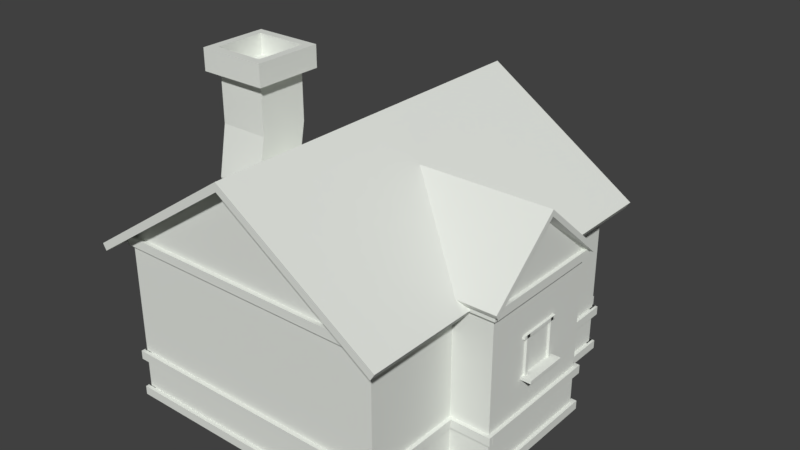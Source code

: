 # Source: marshHouse2.blend  (saved by Blender 2.78.0; exported with 4.5.12 LTS)
import bpy
from mathutils import Matrix  # noqa: F401  (used for matrix-valued properties, if any)

bpy.ops.wm.read_factory_settings(use_empty=True)
scene = bpy.context.scene
scene.name = 'Scene'

# ---- collections
col_collection_1 = bpy.data.collections.new('Collection 1'); scene.collection.children.link(col_collection_1)

# ---- materials (node trees are filled in below, after node groups)
mat_material = bpy.data.materials.new('Material')
mat_material.alpha_threshold = 0.0
mat_material.use_transparent_shadow = False
mat_material.diffuse_color = (0.7761, 0.8, 0.7526, 1.0)
mat_material.roughness = 0.5

# ---- material node trees

# ---- world
world_world = bpy.data.worlds.new('World'); scene.world = world_world
world_world.color = (0.05088, 0.05088, 0.05088)
world_world.use_sun_shadow = False
world_world.sun_shadow_jitter_overblur = 0.0
world_world.cycles.sampling_method = 'MANUAL'

# ---- meshes
me_cube_001 = bpy.data.meshes.new('Cube.001')
me_cube_001.from_pydata([(-1.746, -2.061, 0.0147), (-1.746, 2.008, 0.0147), (1.661, -2.061, 0.0147), (1.661, 2.008, 0.0147), (-1.746, -2.061, 2.079), (-1.746, 2.008, 2.079), (1.661, -2.061, 2.079), (1.661, 2.008, 2.079), (-0.04271, -2.061, 3.225), (-0.04271, 2.008, 3.225), (-1.938, -2.291, 1.923), (-1.938, 2.238, 1.923), (1.853, 2.238, 1.923), (1.853, -2.291, 1.923), (-0.04271, -2.291, 3.199), (-0.04271, 2.238, 3.199), (-1.984, -2.291, 2.0), (-1.984, 2.238, 2.0), (1.906, 2.238, 2.007), (1.906, -2.291, 2.007), (-0.04271, -2.291, 3.305), (-0.04271, 2.238, 3.305), (0.05231, -0.8296, 0.08118), (0.05231, -0.8296, 2.081), (0.05231, 0.7766, 0.08118), (0.05231, 0.7766, 2.081), (2.159, -0.8296, 0.08118), (2.159, -0.8296, 2.081), (2.159, 0.7766, 0.08118), (2.159, 0.7766, 2.081), (0.05231, -0.8296, 2.081), (0.05231, 0.7766, 2.081), (2.159, -0.8296, 2.081), (2.159, 0.7766, 2.081), (-0.03882, 0.8461, 2.053), (2.159, -0.0265, 2.754), (2.25, 0.8461, 2.053), (2.25, -0.8991, 2.053), (-0.03882, -0.8991, 2.053), (2.25, -0.0265, 2.81), (2.25, -0.0265, 2.81), (2.25, -0.8991, 2.053), (-0.03882, -0.8991, 2.053), (-0.03882, 0.8461, 2.053), (2.25, 0.8461, 2.053), (2.25, -0.0265, 2.887), (-0.03882, -0.0265, 2.887), (2.25, -0.9278, 2.102), (-0.03893, -0.9278, 2.102), (-0.03869, 0.8806, 2.102), (2.251, 0.8806, 2.102), (-0.3431, 2.008, 1.401), (-0.3431, 2.008, 0.01811), (0.3342, 2.008, 1.401), (0.3342, 2.008, 0.01811), (-0.3371, 1.787, 0.01811), (-0.3371, 1.787, 1.401), (0.3342, 1.787, 1.401), (0.3342, 1.787, 0.01811), (-1.785, -2.111, 0.006374), (-1.785, -2.111, 0.1159), (-1.785, -1.996, 0.006374), (-1.785, -1.996, 0.1159), (1.707, -2.111, 0.006374), (1.707, -2.111, 0.1159), (1.707, -1.996, 0.006374), (1.707, -1.996, 0.1159), (1.707, -2.107, 0.006374), (1.707, -2.107, 0.1159), (1.592, -2.107, 0.006374), (1.592, -2.107, 0.1159), (1.707, 2.056, 0.006374), (1.707, 2.056, 0.1159), (1.592, 2.056, 0.006374), (1.592, 2.056, 0.1159), (1.676, -0.8753, 0.006374), (1.676, -0.8753, 0.1159), (1.676, -0.7599, 0.006374), (1.676, -0.7599, 0.1159), (2.202, -0.8753, 0.006374), (2.202, -0.8753, 0.1159), (2.202, -0.7599, 0.006374), (2.202, -0.7599, 0.1159), (2.203, -0.8253, 0.006374), (2.203, -0.8253, 0.1159), (2.087, -0.8253, 0.006374), (2.087, -0.8253, 0.1159), (2.203, 0.8397, 0.006374), (2.203, 0.8397, 0.1159), (2.087, 0.8397, 0.006374), (2.087, 0.8397, 0.1159), (2.134, 0.8387, 0.006374), (2.134, 0.8387, 0.1159), (2.134, 0.7234, 0.006374), (2.134, 0.7234, 0.1159), (1.312, 0.8387, 0.006374), (1.312, 0.8387, 0.1159), (1.312, 0.7234, 0.006374), (1.312, 0.7234, 0.1159), (1.675, 2.055, 0.006374), (1.675, 2.055, 0.1159), (1.675, 1.939, 0.006374), (1.675, 1.939, 0.1159), (0.7331, 2.055, 0.006374), (0.7331, 2.055, 0.1159), (0.7331, 1.939, 0.006374), (0.7331, 1.939, 0.1159), (-0.83, 2.05, 0.006374), (-0.83, 2.05, 0.1159), (-0.83, 1.935, 0.006374), (-0.83, 1.935, 0.1159), (-1.798, 2.05, 0.006374), (-1.798, 2.05, 0.1159), (-1.798, 1.935, 0.006374), (-1.798, 1.935, 0.1159), (-1.801, 2.01, 0.006374), (-1.801, 2.01, 0.1159), (-1.688, 2.01, 0.006374), (-1.688, 2.01, 0.1159), (-1.783, -2.067, 0.006374), (-1.783, -2.067, 0.1159), (-1.671, -2.067, 0.006374), (-1.671, -2.067, 0.1159), (-1.785, -2.111, 0.495), (-1.785, -2.111, 0.6045), (-1.785, -1.996, 0.495), (-1.785, -1.996, 0.6045), (1.707, -2.111, 0.495), (1.707, -2.111, 0.6045), (1.707, -1.996, 0.495), (1.707, -1.996, 0.6045), (1.707, -2.107, 0.495), (1.707, -2.107, 0.6045), (1.592, -2.107, 0.495), (1.592, -2.107, 0.6045), (1.707, 2.056, 0.495), (1.707, 2.056, 0.6045), (1.592, 2.056, 0.495), (1.592, 2.056, 0.6045), (2.203, -0.8253, 0.495), (2.203, -0.8253, 0.6045), (2.087, -0.8253, 0.495), (2.087, -0.8253, 0.6045), (2.203, 0.8397, 0.495), (2.203, 0.8397, 0.6045), (2.087, 0.8397, 0.495), (2.087, 0.8397, 0.6045), (2.134, 0.8387, 0.495), (2.134, 0.8387, 0.6045), (2.134, 0.7234, 0.495), (2.134, 0.7234, 0.6045), (1.312, 0.8387, 0.495), (1.312, 0.8387, 0.6045), (1.312, 0.7234, 0.495), (1.312, 0.7234, 0.6045), (1.675, 2.055, 0.495), (1.675, 2.055, 0.6045), (1.675, 1.939, 0.495), (1.675, 1.939, 0.6045), (0.3882, 2.055, 0.495), (0.3882, 2.055, 0.6045), (0.3882, 1.939, 0.495), (0.3882, 1.939, 0.6045), (-0.3709, 2.05, 0.495), (-0.3709, 2.05, 0.6045), (-0.3709, 1.935, 0.495), (-0.3709, 1.935, 0.6045), (-1.798, 2.05, 0.495), (-1.798, 2.05, 0.6045), (-1.798, 1.935, 0.495), (-1.798, 1.935, 0.6045), (-1.801, 2.01, 0.495), (-1.801, 2.01, 0.6045), (-1.688, 2.01, 0.495), (-1.688, 2.01, 0.6045), (-1.783, -2.067, 0.495), (-1.783, -2.067, 0.6045), (-1.671, -2.067, 0.495), (-1.671, -2.067, 0.6045), (-1.785, -2.111, 1.981), (-1.785, -2.111, 2.091), (-1.785, -1.996, 1.981), (-1.785, -1.996, 2.091), (1.707, -2.111, 1.981), (1.707, -2.111, 2.091), (1.707, -1.996, 1.981), (1.707, -1.996, 2.091), (1.707, -2.107, 1.981), (1.707, -2.107, 2.091), (1.592, -2.107, 1.981), (1.592, -2.107, 2.091), (1.707, 2.056, 1.981), (1.707, 2.056, 2.091), (1.592, 2.056, 1.981), (1.592, 2.056, 2.091), (2.203, -0.8253, 1.981), (2.203, -0.8253, 2.091), (2.087, -0.8253, 1.981), (2.087, -0.8253, 2.091), (2.203, 0.8397, 1.981), (2.203, 0.8397, 2.091), (2.087, 0.8397, 1.981), (2.087, 0.8397, 2.091), (2.134, 0.8387, 1.981), (2.134, 0.8387, 2.091), (2.134, 0.7234, 1.981), (2.134, 0.7234, 2.091), (1.312, 0.8387, 1.981), (1.312, 0.8387, 2.091), (1.312, 0.7234, 1.981), (1.312, 0.7234, 2.091), (1.675, 2.055, 1.981), (1.675, 2.055, 2.091), (1.675, 1.939, 1.981), (1.675, 1.939, 2.091), (-1.795, 2.055, 1.981), (-1.795, 2.055, 2.091), (-1.795, 1.939, 1.981), (-1.795, 1.939, 2.091), (1.676, -0.8753, 1.985), (1.676, -0.8753, 2.094), (1.676, -0.7599, 1.985), (1.676, -0.7599, 2.094), (2.202, -0.8753, 1.985), (2.202, -0.8753, 2.094), (2.202, -0.7599, 1.985), (2.202, -0.7599, 2.094), (2.202, -0.7599, 0.603), (2.202, -0.7599, 0.4935), (2.202, -0.8753, 0.603), (2.202, -0.8753, 0.4935), (1.676, -0.7599, 0.603), (1.676, -0.7599, 0.4935), (1.676, -0.8753, 0.603), (1.676, -0.8753, 0.4935), (-1.801, 2.01, 1.981), (-1.801, 2.01, 2.091), (-1.688, 2.01, 1.981), (-1.688, 2.01, 2.091), (-1.783, -2.067, 1.981), (-1.783, -2.067, 2.091), (-1.671, -2.067, 1.981), (-1.671, -2.067, 2.091), (2.152, -0.2582, 0.9981), (2.152, -0.2582, 1.531), (2.152, -0.2086, 0.9981), (2.152, -0.2086, 1.531), (2.188, -0.2582, 0.9981), (2.188, -0.2582, 1.531), (2.188, -0.2086, 0.9981), (2.188, -0.2086, 1.531), (2.152, 0.1784, 0.9981), (2.152, 0.1784, 1.531), (2.152, 0.2226, 0.9981), (2.152, 0.2226, 1.531), (2.188, 0.1784, 0.9981), (2.188, 0.1784, 1.531), (2.188, 0.2226, 0.9981), (2.188, 0.2226, 1.531), (2.289, 0.2623, 0.9976), (2.289, -0.2994, 0.9976), (2.289, 0.2623, 1.037), (2.289, -0.2994, 1.037), (2.152, 0.2623, 0.9976), (2.152, -0.2994, 0.9976), (2.152, 0.2623, 1.037), (2.152, -0.2994, 1.037), (2.188, 0.2623, 1.491), (2.188, -0.2994, 1.491), (2.188, 0.2623, 1.534), (2.188, -0.2994, 1.534), (2.152, 0.2623, 1.491), (2.152, -0.2994, 1.491), (2.152, 0.2623, 1.534), (2.152, -0.2994, 1.534), (0.3229, 1.96, 0.446), (0.3397, 1.96, 1.416), (0.3229, 2.089, 0.446), (0.3107, 2.089, 1.416), (0.4419, 1.96, 0.446), (0.4251, 1.96, 1.501), (0.4419, 2.089, 0.446), (0.4251, 2.089, 1.506), (1.165, 0.949, 0.1329), (1.165, 0.949, 0.01551), (1.165, 2.949, 0.1329), (1.165, 2.949, 0.01551), (-1.206, 2.949, 0.1329), (-1.206, 0.949, 0.1329), (-1.206, 0.949, 0.01551), (-1.206, 2.949, 0.01551), (0.9252, 1.151, 0.2855), (0.9252, 2.747, 0.2855), (-0.9665, 2.747, 0.2855), (-0.9665, 1.151, 0.2855), (-0.9665, 2.747, 0.1329), (0.9252, 2.747, 0.1329), (-0.9665, 1.151, 0.1329), (0.9252, 1.151, 0.1329), (0.7157, 1.328, 0.2855), (-0.757, 1.328, 0.2855), (0.7157, 2.57, 0.2855), (-0.757, 2.57, 0.2855), (0.7157, 1.328, 0.4441), (-0.757, 1.328, 0.4441), (0.7157, 2.57, 0.4441), (-0.757, 2.57, 0.4441), (0.1457, 2.089, 1.704), (0.1167, 2.089, 1.575), (0.1457, 1.96, 1.57), (0.1457, 1.96, 1.674), (-0.2022, 2.089, 1.693), (-0.1699, 2.089, 1.575), (-0.1409, 1.96, 1.587), (-0.2226, 1.96, 1.662), (-0.4635, 2.089, 1.496), (-0.325, 2.089, 1.443), (-0.3357, 1.96, 1.443), (-0.4635, 1.96, 1.481), (-0.4576, 2.089, 0.4356), (-0.3393, 2.089, 0.4351), (-0.3393, 1.96, 0.4351), (-0.4334, 1.96, 0.4356), (-1.461, 0.3499, 3.418), (-1.461, -0.3355, 3.418), (-2.146, 0.3499, 3.418), (-2.146, -0.3355, 3.418), (-1.461, -0.3355, 3.683), (-1.461, 0.3499, 3.683), (-2.146, 0.3499, 3.683), (-2.146, -0.3355, 3.683), (-2.257, 0.4608, 3.683), (-2.257, -0.4463, 3.683), (-1.35, -0.4463, 3.683), (-1.35, 0.4608, 3.683), (-1.35, 0.4608, 3.398), (-2.257, 0.4608, 3.398), (-2.257, -0.4463, 3.398), (-1.35, -0.4463, 3.398), (-1.474, 0.3364, 3.398), (-2.133, -0.3219, 3.398), (-1.357, 0.4538, 0.01872), (-2.25, -0.4393, 0.01872), (-1.474, -0.3219, 3.398), (-1.357, -0.4393, 0.01872), (-2.133, 0.3364, 3.398), (-2.25, 0.4538, 0.01872), (-1.474, -0.3219, 2.745), (-1.474, -0.4441, 2.093), (-1.474, -0.2522, 1.44), (-1.357, -0.4393, 0.904), (-1.474, 0.3364, 2.745), (-1.474, 0.2142, 2.093), (-1.474, 0.4061, 1.44), (-1.357, 0.4538, 0.904), (-2.25, -0.4393, 0.904), (-2.133, -0.2522, 1.44), (-2.133, -0.4441, 2.093), (-2.133, -0.3219, 2.745), (-2.133, 0.3364, 2.745), (-2.133, 0.2142, 2.093), (-2.133, 0.4061, 1.44), (-2.25, 0.4538, 0.904), (1.165, -0.08606, 0.01551), (1.165, 1.914, 0.01551), (-1.206, -0.08606, 0.01551), (-1.206, 1.914, 0.01551), (1.62, -0.08606, 0.01551), (1.62, 1.914, 0.01551), (-1.771, -0.08606, 0.01551), (-1.771, 1.914, 0.01551), (1.165, -2.027, 0.01551), (-1.206, -2.027, 0.01551), (1.62, -2.027, 0.01551), (-1.771, -2.027, 0.01551)], [], [(0, 2, 6, 4), (9, 5, 11, 15), (5, 7, 53, 51), (2, 3, 7, 6), (1, 0, 4, 5), (6, 7, 12, 13), (4, 6, 8), (7, 5, 9), (11, 10, 16, 17), (10, 14, 20, 16), (5, 4, 10, 11), (7, 9, 15, 12), (8, 6, 13, 14), (4, 8, 14, 10), (19, 18, 21, 20), (17, 16, 20, 21), (15, 11, 17, 21), (12, 15, 21, 18), (13, 12, 18, 19), (14, 13, 19, 20), (24, 25, 29, 28), (28, 29, 27, 26), (26, 27, 23, 22), (24, 28, 26, 22), (27, 29, 33, 32), (7, 3, 54, 53), (3, 1, 52, 54), (23, 27, 32, 30), (29, 25, 31, 33), (32, 35, 39, 37), (30, 32, 37, 38), (32, 33, 35), (37, 39, 40, 41), (33, 31, 34, 36), (35, 33, 36, 39), (1, 5, 51, 52), (44, 43, 49, 50), (40, 44, 50, 45), (36, 34, 43, 44), (39, 36, 44, 40), (38, 37, 41, 42), (48, 47, 45, 46), (50, 49, 46, 45), (42, 41, 47, 48), (41, 40, 45, 47), (53, 54, 58, 57), (58, 55, 56, 57), (51, 53, 57, 56), (54, 52, 55, 58), (52, 51, 56, 55), (59, 60, 62, 61), (67, 68, 70, 69), (65, 66, 64, 63), (63, 64, 60, 59), (61, 65, 63, 59), (66, 62, 60, 64), (73, 74, 72, 71), (71, 72, 68, 67), (69, 73, 71, 67), (74, 70, 68, 72), (75, 76, 78, 77), (81, 82, 80, 79), (79, 80, 76, 75), (77, 81, 79, 75), (82, 78, 76, 80), (83, 84, 86, 85), (89, 90, 88, 87), (87, 88, 84, 83), (85, 89, 87, 83), (90, 86, 84, 88), (91, 92, 94, 93), (97, 98, 96, 95), (95, 96, 92, 91), (93, 97, 95, 91), (98, 94, 92, 96), (99, 100, 102, 101), (105, 106, 104, 103), (103, 104, 100, 99), (101, 105, 103, 99), (106, 102, 100, 104), (107, 108, 110, 109), (113, 114, 112, 111), (111, 112, 108, 107), (109, 113, 111, 107), (114, 110, 108, 112), (115, 116, 118, 117), (121, 122, 120, 119), (119, 120, 116, 115), (117, 121, 119, 115), (122, 118, 116, 120), (123, 124, 126, 125), (131, 132, 134, 133), (129, 130, 128, 127), (127, 128, 124, 123), (125, 129, 127, 123), (130, 126, 124, 128), (137, 138, 136, 135), (135, 136, 132, 131), (133, 137, 135, 131), (138, 134, 132, 136), (139, 140, 142, 141), (145, 146, 144, 143), (143, 144, 140, 139), (141, 145, 143, 139), (146, 142, 140, 144), (147, 148, 150, 149), (153, 154, 152, 151), (151, 152, 148, 147), (149, 153, 151, 147), (154, 150, 148, 152), (155, 156, 158, 157), (161, 162, 160, 159), (159, 160, 156, 155), (157, 161, 159, 155), (162, 158, 156, 160), (163, 164, 166, 165), (169, 170, 168, 167), (167, 168, 164, 163), (165, 169, 167, 163), (170, 166, 164, 168), (171, 172, 174, 173), (177, 178, 176, 175), (175, 176, 172, 171), (173, 177, 175, 171), (178, 174, 172, 176), (179, 180, 182, 181), (187, 188, 190, 189), (185, 186, 184, 183), (183, 184, 180, 179), (181, 185, 183, 179), (186, 182, 180, 184), (193, 194, 192, 191), (191, 192, 188, 187), (189, 193, 191, 187), (194, 190, 188, 192), (195, 196, 198, 197), (201, 202, 200, 199), (199, 200, 196, 195), (197, 201, 199, 195), (202, 198, 196, 200), (203, 204, 206, 205), (209, 210, 208, 207), (207, 208, 204, 203), (205, 209, 207, 203), (210, 206, 204, 208), (211, 212, 214, 213), (217, 218, 216, 215), (215, 216, 212, 211), (213, 217, 215, 211), (218, 214, 212, 216), (226, 222, 220, 224), (221, 225, 223, 219), (223, 224, 220, 219), (225, 226, 224, 223), (219, 220, 222, 221), (232, 228, 230, 234), (234, 233, 231, 232), (230, 229, 233, 234), (227, 231, 233, 229), (228, 227, 229, 230), (235, 236, 238, 237), (241, 242, 240, 239), (239, 240, 236, 235), (237, 241, 239, 235), (242, 238, 236, 240), (245, 246, 250, 249), (249, 250, 248, 247), (247, 248, 244, 243), (245, 249, 247, 243), (250, 246, 244, 248), (253, 254, 258, 257), (257, 258, 256, 255), (255, 256, 252, 251), (253, 257, 255, 251), (258, 254, 252, 256), (260, 259, 261, 262), (264, 263, 259, 260), (264, 260, 262, 266), (259, 263, 265, 261), (262, 261, 265, 266), (268, 267, 269, 270), (272, 271, 267, 268), (272, 268, 270, 274), (267, 271, 273, 269), (270, 269, 273, 274), (278, 277, 281, 282), (282, 281, 279, 280), (276, 275, 277, 278), (278, 282, 307, 308), (280, 279, 275, 276), (290, 286, 284, 289), (290, 287, 285, 286), (289, 288, 287, 290), (288, 283, 298, 297), (286, 285, 283, 284), (287, 288, 297, 295), (296, 295, 293, 292), (285, 287, 295, 296), (292, 293, 302, 301), (283, 285, 296, 298), (298, 296, 292, 291), (295, 297, 294, 293), (301, 302, 306, 305), (293, 294, 300, 302), (291, 292, 301, 299), (294, 291, 299, 300), (305, 306, 304, 303), (299, 301, 305, 303), (302, 300, 304, 306), (308, 307, 311, 312), (282, 280, 310, 307), (276, 278, 308, 309), (280, 276, 309, 310), (313, 312, 316, 317), (309, 308, 312, 313), (310, 309, 313, 314), (307, 310, 314, 311), (315, 318, 322, 319), (314, 313, 317, 318), (311, 314, 318, 315), (312, 311, 315, 316), (322, 321, 320, 319), (316, 315, 319, 320), (317, 316, 320, 321), (318, 317, 321, 322), (327, 328, 323, 324), (333, 334, 328, 327), (328, 329, 325, 323), (323, 325, 326, 324), (329, 330, 326, 325), (331, 332, 330, 329), (336, 337, 332, 331), (338, 335, 334, 333), (345, 340, 337, 336), (337, 338, 333, 332), (343, 339, 335, 338), (340, 343, 338, 337), (339, 345, 336, 335), (332, 333, 327, 330), (334, 331, 329, 328), (330, 327, 324, 326), (335, 336, 331, 334), (347, 343, 340, 358), (351, 339, 343, 347), (359, 345, 339, 351), (358, 340, 345, 359), (346, 341, 344, 342), (342, 355, 362, 346), (355, 356, 361, 362), (356, 357, 360, 361), (357, 358, 359, 360), (346, 362, 354, 341), (362, 361, 353, 354), (361, 360, 352, 353), (360, 359, 351, 352), (341, 354, 350, 344), (354, 353, 349, 350), (353, 352, 348, 349), (352, 351, 347, 348), (344, 350, 355, 342), (350, 349, 356, 355), (349, 348, 357, 356), (348, 347, 358, 357), (366, 364, 363, 365), (363, 364, 368, 367), (366, 365, 369, 370), (369, 365, 372, 374), (363, 367, 373, 371), (365, 363, 371, 372)])
me_cube_001.materials.append(mat_material)
me_cube_001.use_remesh_preserve_volume = False
me_cube_001.use_remesh_preserve_attributes = False
me_cube_001.use_mirror_vertex_groups = False
me_cube_001.update()

# ---- objects
ob_cube = bpy.data.objects.new('Cube', me_cube_001)

# ---- transforms, parenting, visibility, modifiers, constraints
ob_cube.location = (0.0, 0.0, 0.0)
ob_cube.lineart.crease_threshold = 0.0

# ---- collection membership
col_collection_1.objects.link(ob_cube)

# ---- scene / render settings (as saved in the file)
scene.frame_start = 1; scene.frame_end = 250; scene.frame_set(0)
scene.render.engine = 'BLENDER_EEVEE_NEXT'
scene.render.resolution_percentage = 50
scene.render.dither_intensity = 0.0
scene.cycles.use_denoising = False
scene.cycles.samples = 128
scene.cycles.sampling_pattern = 'TABULATED_SOBOL'
scene.cycles.light_sampling_threshold = 0.0
scene.cycles.use_adaptive_sampling = False
scene.cycles.use_light_tree = False
scene.cycles.blur_glossy = 0.0
scene.cycles.sample_clamp_indirect = 0.0
scene.view_settings.view_transform = 'Standard'
bpy.context.view_layer.update()

# ---- added for rendering (the .blend has no active camera and no usable light): camera, sun
cam_auto = bpy.data.cameras.new('AutoCamera')
cam_auto.lens = 50.0
cam_auto.sensor_width = 36.0
cam_auto.clip_end = 1000.0
ob_auto_camera = bpy.data.objects.new('AutoCamera', cam_auto)
scene.collection.objects.link(ob_auto_camera)
ob_auto_camera.location = (7.28041, -8.3881, 7.65629)
ob_auto_camera.rotation_euler = (1.09748, -7.21219e-08, 0.694738)
scene.camera = ob_auto_camera
light_auto_sun = bpy.data.lights.new('AutoSun', 'SUN')
light_auto_sun.energy = 3.0
light_auto_sun.angle = 0.0523599
ob_auto_sun = bpy.data.objects.new('AutoSun', light_auto_sun)
scene.collection.objects.link(ob_auto_sun)
ob_auto_sun.rotation_euler = (0.872665, 0.174533, 0.523599)
bpy.context.view_layer.update()
